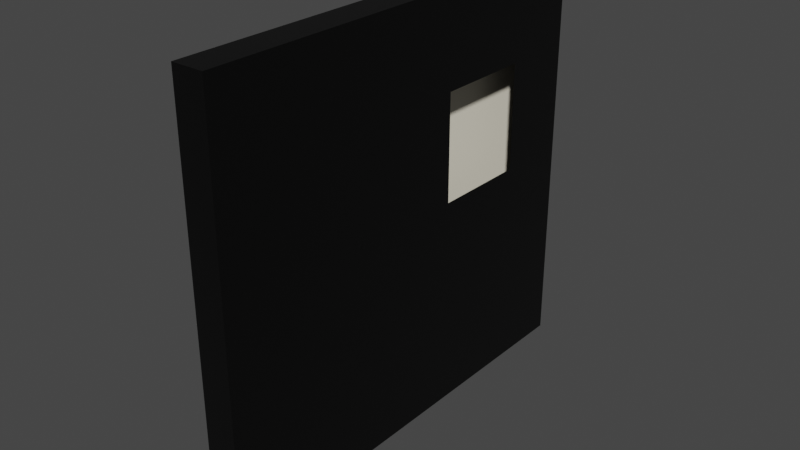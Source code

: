 # Source: p4_2.blend  (saved by Blender 2.80.75; exported with 4.5.12 LTS)
import bpy
from mathutils import Matrix  # noqa: F401  (used for matrix-valued properties, if any)

bpy.ops.wm.read_factory_settings(use_empty=True)
scene = bpy.context.scene
scene.name = 'Scene'

# ---- collections
col_collection = bpy.data.collections.new('Collection'); scene.collection.children.link(col_collection)

# ---- materials (node trees are filled in below, after node groups)
mat_material = bpy.data.materials.new('Material')
mat_material.alpha_threshold = 0.0
mat_material.use_transparent_shadow = False
mat_material.line_color = (0.0, 0.0, 0.0, 1.0)
mat_material_001 = bpy.data.materials.new('Material.001')
mat_material_001.use_transparent_shadow = False

# ---- material node trees
mat_material.use_nodes = True; mat_material.node_tree.nodes.clear()
_N = mat_material.node_tree.nodes; _L = mat_material.node_tree.links
n0 = _N.new('ShaderNodeOutputMaterial'); n0.name = 'Material Output'; n0.location = (300, 300)
n1 = _N.new('ShaderNodeBsdfPrincipled'); n1.name = 'Principled BSDF'; n1.location = (10, 300)
n1.distribution = 'GGX'
n1.subsurface_method = 'BURLEY'
n1.inputs[0].default_value = (0.0, 0.0, 0.0, 1.0)
n1.inputs[2].default_value = 0.4
n1.inputs[3].default_value = 1.45
n1.inputs[27].default_value = (0.0, 0.0, 0.0, 1.0)
n1.inputs[28].default_value = 1.0
_L.new(n1.outputs[0], n0.inputs[0])
n0.is_active_output = True
mat_material_001.use_nodes = True; mat_material_001.node_tree.nodes.clear()
_N = mat_material_001.node_tree.nodes; _L = mat_material_001.node_tree.links
n0 = _N.new('ShaderNodeOutputMaterial'); n0.name = 'Material Output'; n0.location = (300, 300)
n1 = _N.new('ShaderNodeBsdfPrincipled'); n1.name = 'Principled BSDF'; n1.location = (10, 300)
n1.distribution = 'GGX'
n1.subsurface_method = 'BURLEY'
n1.inputs[0].default_value = (1.0, 0.9369, 0.7617, 1.0)
n1.inputs[3].default_value = 1.45
n1.inputs[27].default_value = (0.0, 0.0, 0.0, 1.0)
n1.inputs[28].default_value = 1.0
_L.new(n1.outputs[0], n0.inputs[0])
n0.is_active_output = True

# ---- world
world_world = bpy.data.worlds.new('World'); scene.world = world_world
world_world.use_nodes = True; world_world.node_tree.nodes.clear()
_N = world_world.node_tree.nodes; _L = world_world.node_tree.links
n0 = _N.new('ShaderNodeOutputWorld'); n0.name = 'World Output'; n0.location = (300, 300)
n1 = _N.new('ShaderNodeBackground'); n1.name = 'Background'; n1.location = (10, 300)
n1.inputs[0].default_value = (0.05088, 0.05088, 0.05088, 1.0)
_L.new(n1.outputs[0], n0.inputs[0])
n0.is_active_output = True
world_world.color = (0.05088, 0.05088, 0.05088)
world_world.use_sun_shadow = False
world_world.sun_shadow_jitter_overblur = 0.0

# ---- meshes
me_cube = bpy.data.meshes.new('Cube')
me_cube.from_pydata([(1.0, 0.412, 0.06014), (-1.0, 1.311, 1.041), (-1.0, 1.311, -1.0), (-1.0, -1.0, 1.041), (-1.0, -1.0, -1.0), (1.0, 1.311, 1.041), (1.0, 1.311, -1.0), (1.0, -1.0, 1.041), (1.0, -1.0, -1.0), (1.0, 0.9178, 0.5883), (1.0, 0.9178, 0.06014), (1.0, 0.412, 0.5883)], [], [(5, 1, 3, 7), (8, 7, 3, 4), (4, 2, 1, 3), (2, 6, 8, 4), (2, 1, 5, 6), (9, 10, 6, 5), (0, 11, 7, 8), (11, 9, 5, 7), (10, 0, 8, 6)])
me_cube.polygons.foreach_set('material_index', [0, 0, 1, 0, 0, 0, 0, 0, 0])
_uv = me_cube.uv_layers.new(name='UVMap')
_uv.uv.foreach_set('vector', [0.375, 0.0, 0.625, 0.0, 0.625, 0.25, 0.375, 0.25, 0.375, 0.25, 0.625, 0.25, 0.625, 0.5, 0.375, 0.5, 0.375, 0.5, 0.375, 0.75, 0.625, 0.75, 0.625, 0.5, 0.375, 0.75, 0.625, 0.75, 0.625, 1.0, 0.375, 1.0, 0.625, 0.5, 0.875, 0.5, 0.875, 0.75, 0.625, 0.75, 0.2793, 0.5957, 0.2207, 0.5957, 0.125, 0.5, 0.375, 0.5, 0.2207, 0.6543, 0.2793, 0.6543, 0.375, 0.75, 0.125, 0.75, 0.2793, 0.6543, 0.2793, 0.5957, 0.375, 0.5, 0.375, 0.75, 0.2207, 0.5957, 0.2207, 0.6543, 0.125, 0.75, 0.125, 0.5])
me_cube.materials.append(mat_material)
me_cube.materials.append(mat_material_001)
me_cube.use_remesh_preserve_volume = False
me_cube.use_remesh_preserve_attributes = False
me_cube.use_mirror_vertex_groups = False
me_cube.update()

# ---- objects
ob_cube = bpy.data.objects.new('Cube', me_cube)

# ---- transforms, parenting, visibility, modifiers, constraints
ob_cube.location = (0.0, 0.0, 0.0)
ob_cube.scale = (1.0, 12.17, 12.79)
ob_cube.lock_rotations_4d = False
ob_cube.empty_display_type = 'ARROWS'
ob_cube.lineart.crease_threshold = 0.0

# ---- collection membership
col_collection.objects.link(ob_cube)

# ---- scene / render settings (as saved in the file)
scene.frame_start = 1; scene.frame_end = 250; scene.frame_set(1)
scene.render.engine = 'BLENDER_EEVEE_NEXT'
scene.cycles.use_denoising = False
scene.cycles.samples = 128
scene.cycles.sampling_pattern = 'TABULATED_SOBOL'
scene.cycles.use_adaptive_sampling = False
scene.cycles.use_light_tree = False
scene.view_settings.view_transform = 'Filmic'
bpy.context.view_layer.update()

# ---- added for rendering (the .blend has no active camera and no usable light): camera, sun
cam_auto = bpy.data.cameras.new('AutoCamera')
cam_auto.lens = 50.0
cam_auto.sensor_width = 36.0
cam_auto.clip_end = 1000.0
ob_auto_camera = bpy.data.objects.new('AutoCamera', cam_auto)
scene.collection.objects.link(ob_auto_camera)
ob_auto_camera.location = (35.5536, -40.7743, 28.704)
ob_auto_camera.rotation_euler = (1.09748, -7.21219e-08, 0.694738)
scene.camera = ob_auto_camera
light_auto_sun = bpy.data.lights.new('AutoSun', 'SUN')
light_auto_sun.energy = 3.0
light_auto_sun.angle = 0.0523599
ob_auto_sun = bpy.data.objects.new('AutoSun', light_auto_sun)
scene.collection.objects.link(ob_auto_sun)
ob_auto_sun.rotation_euler = (0.872665, 0.174533, 0.523599)
bpy.context.view_layer.update()

